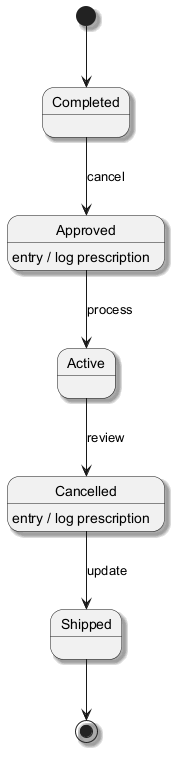

The diagram above was rendered by PlantUML. Its source (embedded in the PNG):
@startuml
skinparam monochrome true
skinparam shadowing true
[*] --> Completed
Completed --> Approved : cancel
Approved --> Active : process
Approved : entry / log prescription
Active --> Cancelled : review
Cancelled --> Shipped : update
Cancelled : entry / log prescription
Shipped --> [*]
@enduml